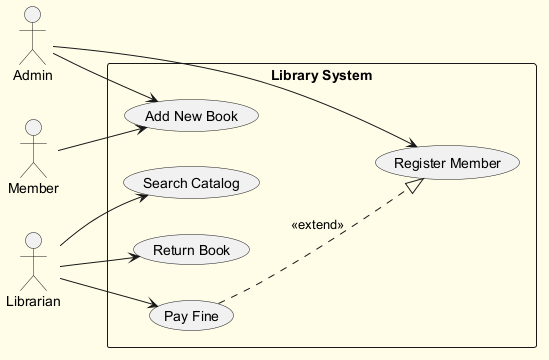

The diagram above was rendered by PlantUML. Its source (embedded in the PNG):
@startuml
skinparam backgroundColor #FFFDE7
skinparam classBackgroundColor #FFF9C4
skinparam classBorderColor #F57F17
left to right direction
actor "Member" as M
actor "Admin" as A
actor "Librarian" as L
rectangle "Library System" {
  usecase "Return Book" as UC_ReturnBook
  usecase "Pay Fine" as UC_PayFine
  usecase "Register Member" as UC_RegisterMember
  usecase "Search Catalog" as UC_SearchCatalog
  usecase "Add New Book" as UC_AddNewBook
}
M --> UC_AddNewBook
A --> UC_AddNewBook
A --> UC_RegisterMember
L --> UC_SearchCatalog
L --> UC_PayFine
L --> UC_ReturnBook
UC_PayFine ..|> UC_RegisterMember : <<extend>>
@enduml